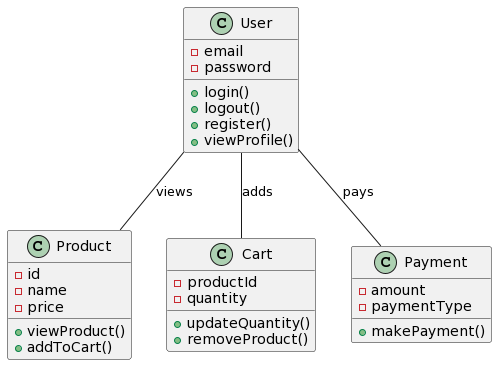

The diagram above was rendered by PlantUML. Its source (embedded in the PNG):
@startuml
Class User {
  -email
  -password
  +login()
  +logout()
  +register()
  +viewProfile()
}

Class Product {
  -id
  -name
  -price
  +viewProduct()
  +addToCart()
}

Class Cart {
  -productId
  -quantity
  +updateQuantity()
  +removeProduct()
}

Class Payment {
  -amount
  -paymentType
  +makePayment()
}

User -- Product: views
User -- Cart: adds
User -- Payment: pays
@enduml